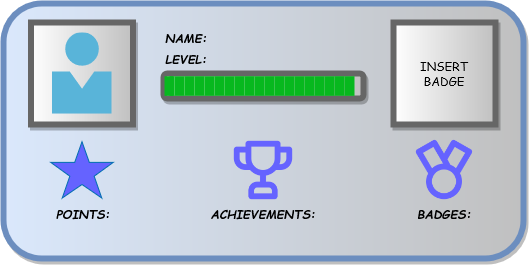

The diagram above was exported from draw.io. Its source (the exported page's mxGraphModel, read from the mxfile embedded in the PNG):
<mxGraphModel dx="156" dy="83" grid="1" gridSize="10" guides="1" tooltips="1" connect="1" arrows="1" fold="1" page="1" pageScale="1" pageWidth="850" pageHeight="1100" math="0" shadow="0">
  <root>
    <mxCell id="0" />
    <mxCell id="1" parent="0" />
    <mxCell id="i22NhLRdaxAfYw5JqORR-1" value="" style="rounded=1;whiteSpace=wrap;html=1;fillColor=#dae8fc;strokeColor=#6c8ebf;gradientDirection=east;gradientColor=#c0c0c0;strokeWidth=6;glass=0;shadow=1;" parent="1" vertex="1">
      <mxGeometry x="210" y="190" width="520" height="255" as="geometry" />
    </mxCell>
    <mxCell id="i22NhLRdaxAfYw5JqORR-2" value="LEVEL:" style="text;html=1;align=center;verticalAlign=middle;whiteSpace=wrap;rounded=0;shadow=1;glass=0;sketch=0;strokeWidth=6;fontStyle=3;labelBackgroundColor=none;fontFamily=Comic Sans MS;labelBorderColor=none;" parent="1" vertex="1">
      <mxGeometry x="362.5" y="230" width="60" height="30" as="geometry" />
    </mxCell>
    <mxCell id="i22NhLRdaxAfYw5JqORR-3" value="" style="rounded=0;whiteSpace=wrap;html=1;shadow=1;glass=0;labelBackgroundColor=none;labelBorderColor=none;sketch=0;strokeWidth=6;fontFamily=Comic Sans MS;gradientColor=#c0c0c0;gradientDirection=east;fontColor=#000000;strokeColor=#666666;" parent="1" vertex="1">
      <mxGeometry x="237.5" y="209" width="102" height="102" as="geometry" />
    </mxCell>
    <mxCell id="i22NhLRdaxAfYw5JqORR-4" value="POINTS:" style="text;html=1;align=center;verticalAlign=middle;whiteSpace=wrap;rounded=0;shadow=1;glass=0;sketch=0;strokeWidth=6;fontStyle=3;labelBackgroundColor=none;fontFamily=Comic Sans MS;labelBorderColor=none;" parent="1" vertex="1">
      <mxGeometry x="259.75" y="384.5" width="60" height="30" as="geometry" />
    </mxCell>
    <mxCell id="i22NhLRdaxAfYw5JqORR-10" value="ACHIEVEMENTS:" style="text;html=1;align=center;verticalAlign=middle;whiteSpace=wrap;rounded=0;shadow=1;glass=0;sketch=0;strokeWidth=6;fontStyle=3;labelBackgroundColor=none;fontFamily=Comic Sans MS;labelBorderColor=none;" parent="1" vertex="1">
      <mxGeometry x="440" y="384.5" width="60" height="30" as="geometry" />
    </mxCell>
    <mxCell id="i22NhLRdaxAfYw5JqORR-11" value="BADGES:" style="text;html=1;align=center;verticalAlign=middle;whiteSpace=wrap;rounded=0;shadow=1;glass=0;sketch=0;strokeWidth=6;fontStyle=3;labelBackgroundColor=none;fontFamily=Comic Sans MS;labelBorderColor=none;" parent="1" vertex="1">
      <mxGeometry x="621" y="384.5" width="60" height="30" as="geometry" />
    </mxCell>
    <mxCell id="i22NhLRdaxAfYw5JqORR-15" value="" style="rounded=1;whiteSpace=wrap;html=1;shadow=1;glass=0;labelBackgroundColor=none;labelBorderColor=none;sketch=0;strokeColor=#666666;strokeWidth=6;fontFamily=Comic Sans MS;fontColor=#000000;gradientColor=#c0c0c0;gradientDirection=east;" parent="1" vertex="1">
      <mxGeometry x="370" y="260" width="200" height="25" as="geometry" />
    </mxCell>
    <mxCell id="i22NhLRdaxAfYw5JqORR-16" value="" style="sketch=0;aspect=fixed;html=1;points=[];align=center;image;fontSize=12;image=img/lib/mscae/Person.svg;rounded=1;shadow=1;glass=0;labelBackgroundColor=none;labelBorderColor=none;strokeColor=#666666;strokeWidth=6;fontFamily=Comic Sans MS;fontColor=#000000;gradientColor=#c0c0c0;gradientDirection=east;" parent="1" vertex="1">
      <mxGeometry x="258.5" y="219.46" width="60" height="81.08" as="geometry" />
    </mxCell>
    <mxCell id="TKBEVjeVJTdVIBR31xMA-2" value="NAME:" style="text;html=1;align=center;verticalAlign=middle;whiteSpace=wrap;rounded=0;shadow=1;glass=0;sketch=0;strokeWidth=6;fontStyle=3;labelBackgroundColor=none;fontFamily=Comic Sans MS;labelBorderColor=none;" vertex="1" parent="1">
      <mxGeometry x="362.5" y="209" width="60" height="30" as="geometry" />
    </mxCell>
    <mxCell id="TKBEVjeVJTdVIBR31xMA-3" value="" style="verticalLabelPosition=bottom;verticalAlign=top;html=1;shape=mxgraph.basic.star;fillColor=#6563ff;strokeColor=#006EAF;fontColor=#ffffff;" vertex="1" parent="1">
      <mxGeometry x="257.25" y="328.25" width="62.5" height="56.25" as="geometry" />
    </mxCell>
    <mxCell id="TKBEVjeVJTdVIBR31xMA-9" value="" style="shape=image;html=1;verticalAlign=top;verticalLabelPosition=bottom;labelBackgroundColor=#ffffff;imageAspect=0;aspect=fixed;image=https://cdn1.iconfinder.com/data/icons/unicons-line-vol-6/24/trophy-128.png;imageBackground=none;" vertex="1" parent="1">
      <mxGeometry x="435" y="322.12" width="70" height="70" as="geometry" />
    </mxCell>
    <mxCell id="TKBEVjeVJTdVIBR31xMA-16" value="" style="shape=image;html=1;verticalAlign=top;verticalLabelPosition=bottom;labelBackgroundColor=#ffffff;imageAspect=0;aspect=fixed;image=https://cdn1.iconfinder.com/data/icons/unicons-line-vol-4/24/medal-128.png;fillColor=#6563ff;" vertex="1" parent="1">
      <mxGeometry x="615.25" y="320.62" width="71.5" height="71.5" as="geometry" />
    </mxCell>
    <mxCell id="TKBEVjeVJTdVIBR31xMA-20" value="&lt;div&gt;INSERT &lt;br&gt;&lt;/div&gt;&lt;div&gt;BADGE&lt;/div&gt;" style="rounded=0;whiteSpace=wrap;html=1;shadow=1;glass=0;labelBackgroundColor=none;labelBorderColor=none;sketch=0;strokeWidth=6;fontFamily=Comic Sans MS;gradientColor=#c0c0c0;gradientDirection=east;fontColor=#000000;strokeColor=#666666;" vertex="1" parent="1">
      <mxGeometry x="600" y="209" width="102" height="102" as="geometry" />
    </mxCell>
    <mxCell id="TKBEVjeVJTdVIBR31xMA-25" value="" style="rounded=0;whiteSpace=wrap;html=1;fillColor=#07b81e;strokeColor=none;fontColor=#ffffff;gradientColor=none;fillStyle=solid;" vertex="1" parent="1">
      <mxGeometry x="371" y="262.75" width="9" height="19.6" as="geometry" />
    </mxCell>
    <mxCell id="TKBEVjeVJTdVIBR31xMA-26" value="" style="rounded=0;whiteSpace=wrap;html=1;fillColor=#07b81e;strokeColor=none;fontColor=#ffffff;gradientColor=none;fillStyle=solid;" vertex="1" parent="1">
      <mxGeometry x="376" y="262.75" width="5" height="19.6" as="geometry" />
    </mxCell>
    <mxCell id="TKBEVjeVJTdVIBR31xMA-67" value="" style="rounded=0;whiteSpace=wrap;html=1;fillColor=#07b81e;strokeColor=none;fontColor=#ffffff;gradientColor=none;fillStyle=solid;" vertex="1" parent="1">
      <mxGeometry x="381" y="262.75" width="10" height="19.6" as="geometry" />
    </mxCell>
    <mxCell id="TKBEVjeVJTdVIBR31xMA-68" value="" style="rounded=0;whiteSpace=wrap;html=1;fillColor=#07b81e;strokeColor=none;fontColor=#ffffff;gradientColor=none;fillStyle=solid;" vertex="1" parent="1">
      <mxGeometry x="391" y="262.7" width="10" height="19.6" as="geometry" />
    </mxCell>
    <mxCell id="TKBEVjeVJTdVIBR31xMA-69" value="" style="rounded=0;whiteSpace=wrap;html=1;fillColor=#07b81e;strokeColor=none;fontColor=#ffffff;gradientColor=none;fillStyle=solid;" vertex="1" parent="1">
      <mxGeometry x="401" y="262.7" width="10" height="19.6" as="geometry" />
    </mxCell>
    <mxCell id="TKBEVjeVJTdVIBR31xMA-70" value="" style="rounded=0;whiteSpace=wrap;html=1;fillColor=#07b81e;strokeColor=none;fontColor=#ffffff;gradientColor=none;fillStyle=solid;" vertex="1" parent="1">
      <mxGeometry x="411" y="262.75" width="10" height="19.6" as="geometry" />
    </mxCell>
    <mxCell id="TKBEVjeVJTdVIBR31xMA-71" value="" style="rounded=0;whiteSpace=wrap;html=1;fillColor=#07b81e;strokeColor=none;fontColor=#ffffff;gradientColor=none;fillStyle=solid;" vertex="1" parent="1">
      <mxGeometry x="421" y="262.7" width="10" height="19.6" as="geometry" />
    </mxCell>
    <mxCell id="TKBEVjeVJTdVIBR31xMA-72" value="" style="rounded=0;whiteSpace=wrap;html=1;fillColor=#07b81e;strokeColor=none;fontColor=#ffffff;gradientColor=none;fillStyle=solid;" vertex="1" parent="1">
      <mxGeometry x="431" y="262.75" width="10" height="19.6" as="geometry" />
    </mxCell>
    <mxCell id="TKBEVjeVJTdVIBR31xMA-73" value="" style="rounded=0;whiteSpace=wrap;html=1;fillColor=#07b81e;strokeColor=none;fontColor=#ffffff;gradientColor=none;fillStyle=solid;" vertex="1" parent="1">
      <mxGeometry x="441" y="262.7" width="10" height="19.6" as="geometry" />
    </mxCell>
    <mxCell id="TKBEVjeVJTdVIBR31xMA-74" value="" style="rounded=0;whiteSpace=wrap;html=1;fillColor=#07b81e;strokeColor=none;fontColor=#ffffff;gradientColor=none;fillStyle=solid;" vertex="1" parent="1">
      <mxGeometry x="451" y="262.7" width="10" height="19.6" as="geometry" />
    </mxCell>
    <mxCell id="TKBEVjeVJTdVIBR31xMA-75" value="" style="rounded=0;whiteSpace=wrap;html=1;fillColor=#07b81e;strokeColor=none;fontColor=#ffffff;gradientColor=none;fillStyle=solid;" vertex="1" parent="1">
      <mxGeometry x="461" y="262.75" width="10" height="19.6" as="geometry" />
    </mxCell>
    <mxCell id="TKBEVjeVJTdVIBR31xMA-76" value="" style="rounded=0;whiteSpace=wrap;html=1;fillColor=#07b81e;strokeColor=none;fontColor=#ffffff;gradientColor=none;fillStyle=solid;" vertex="1" parent="1">
      <mxGeometry x="471" y="262.7" width="10" height="19.6" as="geometry" />
    </mxCell>
    <mxCell id="TKBEVjeVJTdVIBR31xMA-77" value="" style="rounded=0;whiteSpace=wrap;html=1;fillColor=#07b81e;strokeColor=none;fontColor=#ffffff;gradientColor=none;fillStyle=solid;" vertex="1" parent="1">
      <mxGeometry x="481" y="262.7" width="10" height="19.6" as="geometry" />
    </mxCell>
    <mxCell id="TKBEVjeVJTdVIBR31xMA-78" value="" style="rounded=0;whiteSpace=wrap;html=1;fillColor=#07b81e;strokeColor=none;fontColor=#ffffff;gradientColor=none;fillStyle=solid;" vertex="1" parent="1">
      <mxGeometry x="491" y="262.75" width="10" height="19.6" as="geometry" />
    </mxCell>
    <mxCell id="TKBEVjeVJTdVIBR31xMA-79" value="" style="rounded=0;whiteSpace=wrap;html=1;fillColor=#07b81e;strokeColor=none;fontColor=#ffffff;gradientColor=none;fillStyle=solid;" vertex="1" parent="1">
      <mxGeometry x="501" y="262.75" width="10" height="19.6" as="geometry" />
    </mxCell>
    <mxCell id="TKBEVjeVJTdVIBR31xMA-80" value="" style="rounded=0;whiteSpace=wrap;html=1;fillColor=#07b81e;strokeColor=none;fontColor=#ffffff;gradientColor=none;fillStyle=solid;" vertex="1" parent="1">
      <mxGeometry x="511" y="262.75" width="10" height="19.6" as="geometry" />
    </mxCell>
    <mxCell id="TKBEVjeVJTdVIBR31xMA-81" value="" style="rounded=0;whiteSpace=wrap;html=1;fillColor=#07b81e;strokeColor=none;fontColor=#ffffff;gradientColor=none;fillStyle=solid;" vertex="1" parent="1">
      <mxGeometry x="521" y="262.75" width="10" height="19.6" as="geometry" />
    </mxCell>
    <mxCell id="TKBEVjeVJTdVIBR31xMA-82" value="" style="rounded=0;whiteSpace=wrap;html=1;fillColor=#07b81e;strokeColor=none;fontColor=#ffffff;gradientColor=none;fillStyle=solid;" vertex="1" parent="1">
      <mxGeometry x="531" y="262.75" width="10" height="19.6" as="geometry" />
    </mxCell>
    <mxCell id="TKBEVjeVJTdVIBR31xMA-83" value="" style="rounded=0;whiteSpace=wrap;html=1;fillColor=#07b81e;strokeColor=none;fontColor=#ffffff;gradientColor=none;fillStyle=solid;" vertex="1" parent="1">
      <mxGeometry x="541" y="262.7" width="10" height="19.6" as="geometry" />
    </mxCell>
    <mxCell id="TKBEVjeVJTdVIBR31xMA-84" value="" style="rounded=0;whiteSpace=wrap;html=1;fillColor=#07b81e;strokeColor=none;fontColor=#ffffff;gradientColor=none;fillStyle=solid;" vertex="1" parent="1">
      <mxGeometry x="551" y="262.75" width="10" height="19.6" as="geometry" />
    </mxCell>
  </root>
</mxGraphModel>